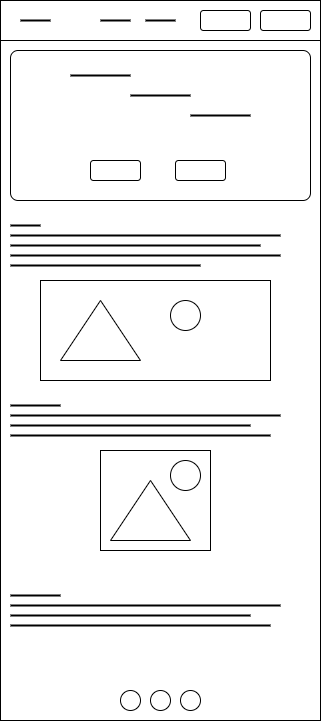

The diagram above was exported from draw.io. Its source (the exported page's mxGraphModel, read from the mxfile embedded in the PNG):
<mxGraphModel dx="1434" dy="884" grid="1" gridSize="10" guides="1" tooltips="1" connect="1" arrows="1" fold="1" page="1" pageScale="1" pageWidth="827" pageHeight="1169" math="0" shadow="0">
  <root>
    <mxCell id="0" />
    <mxCell id="1" parent="0" />
    <mxCell id="QLHebEcgMlDsRCI7KAz9-1" value="" style="rounded=0;whiteSpace=wrap;html=1;" vertex="1" parent="1">
      <mxGeometry x="40" y="40" width="320" height="720" as="geometry" />
    </mxCell>
    <mxCell id="QLHebEcgMlDsRCI7KAz9-2" value="" style="rounded=0;whiteSpace=wrap;html=1;" vertex="1" parent="1">
      <mxGeometry x="40" y="40" width="320" height="40" as="geometry" />
    </mxCell>
    <mxCell id="QLHebEcgMlDsRCI7KAz9-3" value="" style="rounded=1;whiteSpace=wrap;html=1;" vertex="1" parent="1">
      <mxGeometry x="240" y="50" width="50" height="20" as="geometry" />
    </mxCell>
    <mxCell id="QLHebEcgMlDsRCI7KAz9-4" value="" style="rounded=1;whiteSpace=wrap;html=1;" vertex="1" parent="1">
      <mxGeometry x="300" y="50" width="50" height="20" as="geometry" />
    </mxCell>
    <mxCell id="QLHebEcgMlDsRCI7KAz9-5" value="" style="line;strokeWidth=2;html=1;" vertex="1" parent="1">
      <mxGeometry x="60" y="55" width="30" height="10" as="geometry" />
    </mxCell>
    <mxCell id="QLHebEcgMlDsRCI7KAz9-6" value="" style="line;strokeWidth=2;html=1;" vertex="1" parent="1">
      <mxGeometry x="140" y="55" width="30" height="10" as="geometry" />
    </mxCell>
    <mxCell id="QLHebEcgMlDsRCI7KAz9-7" value="" style="line;strokeWidth=2;html=1;" vertex="1" parent="1">
      <mxGeometry x="185" y="55" width="30" height="10" as="geometry" />
    </mxCell>
    <mxCell id="QLHebEcgMlDsRCI7KAz9-9" value="" style="rounded=1;whiteSpace=wrap;html=1;glass=0;shadow=0;arcSize=5;imageWidth=24;imageHeight=24;" vertex="1" parent="1">
      <mxGeometry x="50" y="90" width="300" height="150" as="geometry" />
    </mxCell>
    <mxCell id="QLHebEcgMlDsRCI7KAz9-10" value="" style="line;strokeWidth=2;html=1;" vertex="1" parent="1">
      <mxGeometry x="50" y="260" width="30" height="10" as="geometry" />
    </mxCell>
    <mxCell id="QLHebEcgMlDsRCI7KAz9-11" value="" style="line;strokeWidth=2;html=1;" vertex="1" parent="1">
      <mxGeometry x="50" y="270" width="270" height="10" as="geometry" />
    </mxCell>
    <mxCell id="QLHebEcgMlDsRCI7KAz9-12" value="" style="line;strokeWidth=2;html=1;" vertex="1" parent="1">
      <mxGeometry x="50" y="280" width="250" height="10" as="geometry" />
    </mxCell>
    <mxCell id="QLHebEcgMlDsRCI7KAz9-13" value="" style="line;strokeWidth=2;html=1;" vertex="1" parent="1">
      <mxGeometry x="50" y="290" width="270" height="10" as="geometry" />
    </mxCell>
    <mxCell id="QLHebEcgMlDsRCI7KAz9-14" value="" style="line;strokeWidth=2;html=1;" vertex="1" parent="1">
      <mxGeometry x="50" y="300" width="190" height="10" as="geometry" />
    </mxCell>
    <mxCell id="QLHebEcgMlDsRCI7KAz9-15" value="" style="line;strokeWidth=2;html=1;" vertex="1" parent="1">
      <mxGeometry x="50" y="450" width="270" height="10" as="geometry" />
    </mxCell>
    <mxCell id="QLHebEcgMlDsRCI7KAz9-16" value="" style="rounded=0;whiteSpace=wrap;html=1;" vertex="1" parent="1">
      <mxGeometry x="80" y="320" width="230" height="100" as="geometry" />
    </mxCell>
    <mxCell id="QLHebEcgMlDsRCI7KAz9-17" value="" style="line;strokeWidth=2;html=1;" vertex="1" parent="1">
      <mxGeometry x="50" y="440" width="50" height="10" as="geometry" />
    </mxCell>
    <mxCell id="QLHebEcgMlDsRCI7KAz9-18" value="" style="line;strokeWidth=2;html=1;" vertex="1" parent="1">
      <mxGeometry x="50" y="460" width="240" height="10" as="geometry" />
    </mxCell>
    <mxCell id="QLHebEcgMlDsRCI7KAz9-19" value="" style="line;strokeWidth=2;html=1;" vertex="1" parent="1">
      <mxGeometry x="50" y="470" width="260" height="10" as="geometry" />
    </mxCell>
    <mxCell id="QLHebEcgMlDsRCI7KAz9-20" value="" style="rounded=0;whiteSpace=wrap;html=1;" vertex="1" parent="1">
      <mxGeometry x="140" y="490" width="110" height="100" as="geometry" />
    </mxCell>
    <mxCell id="QLHebEcgMlDsRCI7KAz9-21" value="" style="line;strokeWidth=2;html=1;" vertex="1" parent="1">
      <mxGeometry x="50" y="640" width="270" height="10" as="geometry" />
    </mxCell>
    <mxCell id="QLHebEcgMlDsRCI7KAz9-22" value="" style="line;strokeWidth=2;html=1;" vertex="1" parent="1">
      <mxGeometry x="50" y="630" width="50" height="10" as="geometry" />
    </mxCell>
    <mxCell id="QLHebEcgMlDsRCI7KAz9-23" value="" style="line;strokeWidth=2;html=1;" vertex="1" parent="1">
      <mxGeometry x="50" y="650" width="240" height="10" as="geometry" />
    </mxCell>
    <mxCell id="QLHebEcgMlDsRCI7KAz9-24" value="" style="line;strokeWidth=2;html=1;" vertex="1" parent="1">
      <mxGeometry x="50" y="660" width="260" height="10" as="geometry" />
    </mxCell>
    <mxCell id="QLHebEcgMlDsRCI7KAz9-25" value="" style="ellipse;whiteSpace=wrap;html=1;aspect=fixed;" vertex="1" parent="1">
      <mxGeometry x="160" y="730" width="20" height="20" as="geometry" />
    </mxCell>
    <mxCell id="QLHebEcgMlDsRCI7KAz9-26" value="" style="ellipse;whiteSpace=wrap;html=1;aspect=fixed;" vertex="1" parent="1">
      <mxGeometry x="190" y="730" width="20" height="20" as="geometry" />
    </mxCell>
    <mxCell id="QLHebEcgMlDsRCI7KAz9-27" value="" style="ellipse;whiteSpace=wrap;html=1;aspect=fixed;" vertex="1" parent="1">
      <mxGeometry x="220" y="730" width="20" height="20" as="geometry" />
    </mxCell>
    <mxCell id="QLHebEcgMlDsRCI7KAz9-28" value="" style="triangle;whiteSpace=wrap;html=1;rotation=-90;" vertex="1" parent="1">
      <mxGeometry x="110" y="330" width="60" height="80" as="geometry" />
    </mxCell>
    <mxCell id="QLHebEcgMlDsRCI7KAz9-29" value="" style="ellipse;whiteSpace=wrap;html=1;aspect=fixed;" vertex="1" parent="1">
      <mxGeometry x="210" y="340" width="30" height="30" as="geometry" />
    </mxCell>
    <mxCell id="QLHebEcgMlDsRCI7KAz9-30" value="" style="ellipse;whiteSpace=wrap;html=1;aspect=fixed;" vertex="1" parent="1">
      <mxGeometry x="210" y="500" width="30" height="30" as="geometry" />
    </mxCell>
    <mxCell id="QLHebEcgMlDsRCI7KAz9-31" value="" style="triangle;whiteSpace=wrap;html=1;rotation=-90;" vertex="1" parent="1">
      <mxGeometry x="160" y="510" width="60" height="80" as="geometry" />
    </mxCell>
    <mxCell id="QLHebEcgMlDsRCI7KAz9-32" value="" style="rounded=1;whiteSpace=wrap;html=1;" vertex="1" parent="1">
      <mxGeometry x="130" y="200" width="50" height="20" as="geometry" />
    </mxCell>
    <mxCell id="QLHebEcgMlDsRCI7KAz9-33" value="" style="rounded=1;whiteSpace=wrap;html=1;" vertex="1" parent="1">
      <mxGeometry x="215" y="200" width="50" height="20" as="geometry" />
    </mxCell>
    <mxCell id="QLHebEcgMlDsRCI7KAz9-34" value="" style="line;strokeWidth=2;html=1;" vertex="1" parent="1">
      <mxGeometry x="110" y="110" width="60" height="10" as="geometry" />
    </mxCell>
    <mxCell id="QLHebEcgMlDsRCI7KAz9-35" value="" style="line;strokeWidth=2;html=1;" vertex="1" parent="1">
      <mxGeometry x="170" y="130" width="60" height="10" as="geometry" />
    </mxCell>
    <mxCell id="QLHebEcgMlDsRCI7KAz9-36" value="" style="line;strokeWidth=2;html=1;" vertex="1" parent="1">
      <mxGeometry x="230" y="150" width="60" height="10" as="geometry" />
    </mxCell>
  </root>
</mxGraphModel>